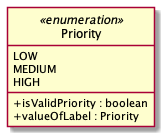

The diagram above was rendered by PlantUML. Its source (embedded in the PNG):
@startuml
skinparam classAttributeIconSize 0
enum Priority <<enumeration>> {
    LOW
    MEDIUM
    HIGH

    + {method} isValidPriority : boolean
    + {method} valueOfLabel : Priority
}
hide Priority circle
@enduml